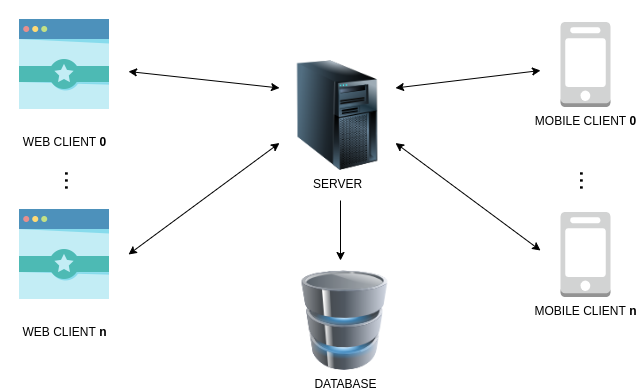

The diagram above was exported from draw.io. Its source (the exported page's mxGraphModel, read from the mxfile embedded in the PNG):
<mxGraphModel dx="868" dy="453" grid="1" gridSize="10" guides="1" tooltips="1" connect="1" arrows="1" fold="1" page="1" pageScale="1" pageWidth="827" pageHeight="1169" math="0" shadow="0" extFonts="Permanent Marker^https://fonts.googleapis.com/css?family=Permanent+Marker">
  <root>
    <mxCell id="0" />
    <mxCell id="1" parent="0" />
    <mxCell id="W-N5E1c7dY6DHod1v6J0-2" value="SERVER" style="image;html=1;image=img/lib/clip_art/computers/Server_Tower_128x128.png" parent="1" vertex="1">
      <mxGeometry x="379" y="90" width="116" height="110" as="geometry" />
    </mxCell>
    <mxCell id="W-N5E1c7dY6DHod1v6J0-3" value="DATABASE" style="image;html=1;image=img/lib/clip_art/computers/Database_128x128.png" parent="1" vertex="1">
      <mxGeometry x="394" y="300" width="101" height="100" as="geometry" />
    </mxCell>
    <mxCell id="W-N5E1c7dY6DHod1v6J0-6" value="WEB CLIENT &lt;b&gt;0&lt;/b&gt;" style="shape=image;html=1;verticalAlign=top;verticalLabelPosition=bottom;labelBackgroundColor=#ffffff;imageAspect=0;aspect=fixed;image=https://cdn2.iconfinder.com/data/icons/seo-flat-6/128/22_Page_Quality-128.png" parent="1" vertex="1">
      <mxGeometry x="100" y="30" width="128" height="128" as="geometry" />
    </mxCell>
    <mxCell id="W-N5E1c7dY6DHod1v6J0-7" value="MOBILE CLIENT &lt;b&gt;0&lt;/b&gt;" style="outlineConnect=0;dashed=0;verticalLabelPosition=bottom;verticalAlign=top;align=center;html=1;shape=mxgraph.aws3.mobile_client;fillColor=#D2D3D3;gradientColor=none;" parent="1" vertex="1">
      <mxGeometry x="660" y="51.5" width="50" height="85" as="geometry" />
    </mxCell>
    <mxCell id="W-N5E1c7dY6DHod1v6J0-9" value="MOBILE CLIENT &lt;b&gt;n&lt;/b&gt;" style="outlineConnect=0;dashed=0;verticalLabelPosition=bottom;verticalAlign=top;align=center;html=1;shape=mxgraph.aws3.mobile_client;fillColor=#D2D3D3;gradientColor=none;" parent="1" vertex="1">
      <mxGeometry x="660" y="241.5" width="50" height="85" as="geometry" />
    </mxCell>
    <mxCell id="W-N5E1c7dY6DHod1v6J0-10" value="WEB CLIENT &lt;b&gt;n&lt;/b&gt;" style="shape=image;html=1;verticalAlign=top;verticalLabelPosition=bottom;labelBackgroundColor=#ffffff;imageAspect=0;aspect=fixed;image=https://cdn2.iconfinder.com/data/icons/seo-flat-6/128/22_Page_Quality-128.png" parent="1" vertex="1">
      <mxGeometry x="100" y="220" width="128" height="128" as="geometry" />
    </mxCell>
    <mxCell id="W-N5E1c7dY6DHod1v6J0-11" value="&lt;font style=&quot;font-size: 25px&quot;&gt;...&lt;/font&gt;" style="text;html=1;align=center;verticalAlign=middle;resizable=0;points=[];autosize=1;rotation=90;" parent="1" vertex="1">
      <mxGeometry x="155" y="200" width="40" height="20" as="geometry" />
    </mxCell>
    <mxCell id="W-N5E1c7dY6DHod1v6J0-12" value="&lt;font style=&quot;font-size: 25px&quot;&gt;...&lt;/font&gt;" style="text;html=1;align=center;verticalAlign=middle;resizable=0;points=[];autosize=1;rotation=90;" parent="1" vertex="1">
      <mxGeometry x="670" y="200" width="40" height="20" as="geometry" />
    </mxCell>
    <mxCell id="W-N5E1c7dY6DHod1v6J0-14" value="" style="endArrow=classic;startArrow=classic;html=1;entryX=0;entryY=0.25;entryDx=0;entryDy=0;" parent="1" source="W-N5E1c7dY6DHod1v6J0-6" target="W-N5E1c7dY6DHod1v6J0-2" edge="1">
      <mxGeometry width="50" height="50" relative="1" as="geometry">
        <mxPoint x="300" y="220" as="sourcePoint" />
        <mxPoint x="350" y="170" as="targetPoint" />
      </mxGeometry>
    </mxCell>
    <mxCell id="W-N5E1c7dY6DHod1v6J0-15" value="" style="endArrow=classic;startArrow=classic;html=1;exitX=1;exitY=0.5;exitDx=0;exitDy=0;entryX=0;entryY=0.75;entryDx=0;entryDy=0;" parent="1" source="W-N5E1c7dY6DHod1v6J0-10" target="W-N5E1c7dY6DHod1v6J0-2" edge="1">
      <mxGeometry width="50" height="50" relative="1" as="geometry">
        <mxPoint x="310" y="250" as="sourcePoint" />
        <mxPoint x="360" y="200" as="targetPoint" />
      </mxGeometry>
    </mxCell>
    <mxCell id="W-N5E1c7dY6DHod1v6J0-16" value="" style="endArrow=classic;startArrow=classic;html=1;exitX=1;exitY=0.25;exitDx=0;exitDy=0;" parent="1" source="W-N5E1c7dY6DHod1v6J0-2" edge="1">
      <mxGeometry width="50" height="50" relative="1" as="geometry">
        <mxPoint x="550" y="140" as="sourcePoint" />
        <mxPoint x="640" y="100" as="targetPoint" />
      </mxGeometry>
    </mxCell>
    <mxCell id="W-N5E1c7dY6DHod1v6J0-17" value="" style="endArrow=classic;startArrow=classic;html=1;exitX=1;exitY=0.75;exitDx=0;exitDy=0;" parent="1" source="W-N5E1c7dY6DHod1v6J0-2" edge="1">
      <mxGeometry width="50" height="50" relative="1" as="geometry">
        <mxPoint x="550" y="260" as="sourcePoint" />
        <mxPoint x="640" y="280" as="targetPoint" />
      </mxGeometry>
    </mxCell>
    <mxCell id="W-N5E1c7dY6DHod1v6J0-18" value="" style="endArrow=classic;html=1;" parent="1" edge="1">
      <mxGeometry width="50" height="50" relative="1" as="geometry">
        <mxPoint x="440" y="230" as="sourcePoint" />
        <mxPoint x="440" y="290" as="targetPoint" />
      </mxGeometry>
    </mxCell>
  </root>
</mxGraphModel>